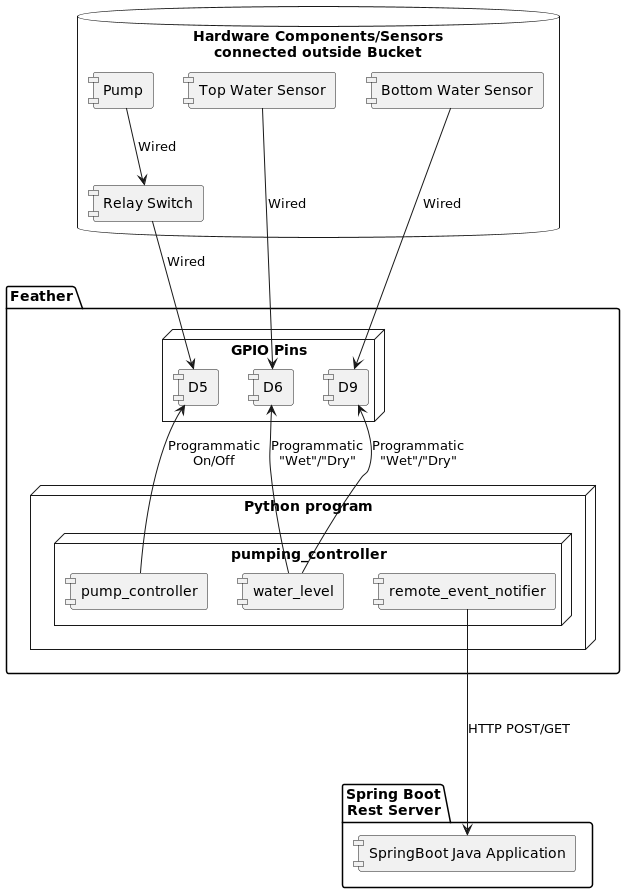

The diagram above was rendered by PlantUML. Its source (embedded in the PNG):
@startuml
'https://plantuml.com/component-diagram
skinparam componentStyle uml1

package "Feather" {
   node "GPIO Pins" {
    [D5]
    [D6]
    [D9]
   }
    node "Python program"{
       node "pumping_controller" {
       [remote_event_notifier]
       [pump_controller]
       [water_level]
       }
    }
  [pump_controller] -up-> [D5]:Programmatic\nOn/Off
  [water_level] -up-> [D6]:Programmatic\n"Wet"/"Dry"
  [water_level] -up-> [D9]:Programmatic\n"Wet"/"Dry"
}

package "Spring Boot\nRest Server" {
  [SpringBoot Java Application]
}


database "Hardware Components/Sensors\nconnected outside Bucket" {
   [Relay Switch]--> [D5]:Wired
   [Pump]--> [Relay Switch]:Wired
   [Top Water Sensor] --> [D6]:Wired
   [Bottom Water Sensor]--> [D9]:Wired
}
[remote_event_notifier] --down-> [SpringBoot Java Application]:HTTP POST/GET
@enduml